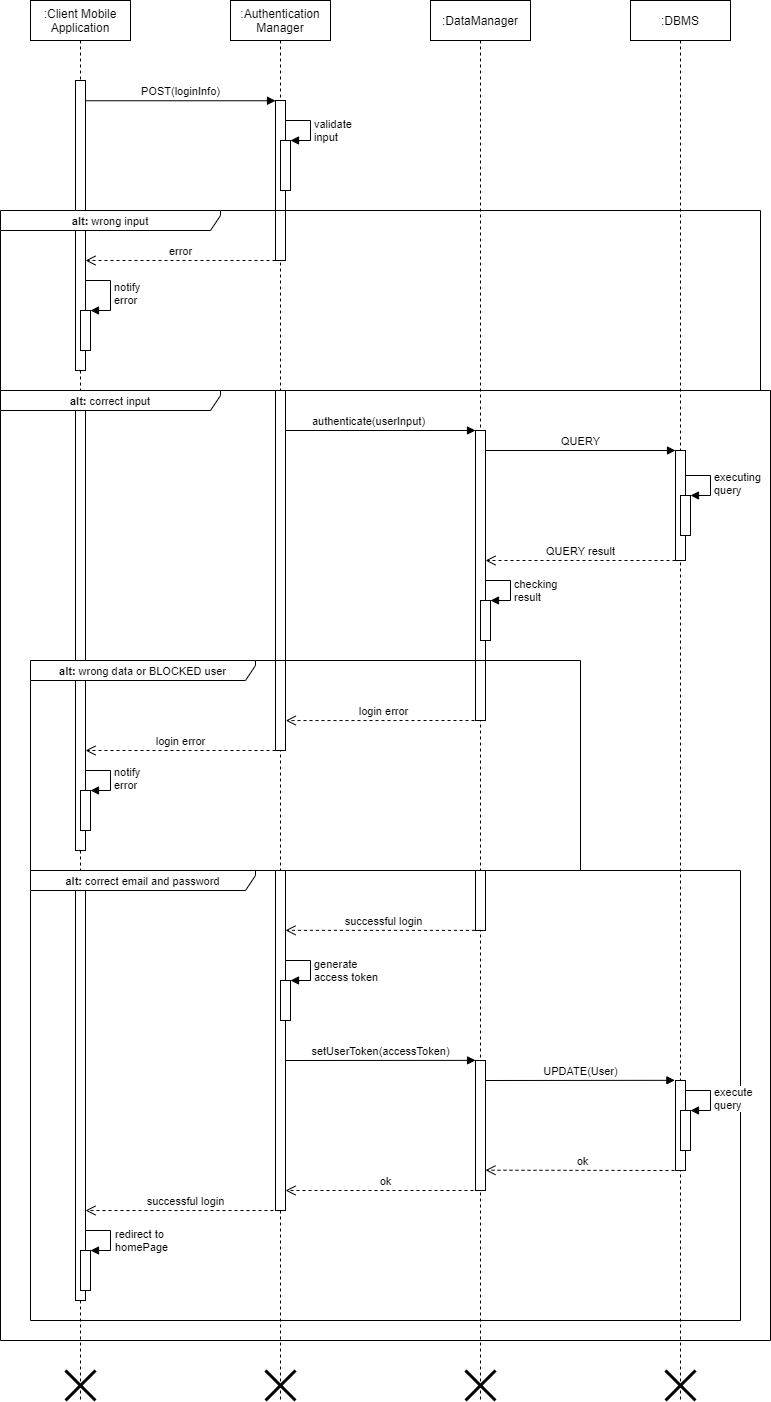

The diagram above was exported from draw.io. Its source (the exported page's mxGraphModel, read from the mxfile embedded in the PNG):
<mxGraphModel dx="1038" dy="580" grid="1" gridSize="10" guides="1" tooltips="1" connect="1" arrows="1" fold="1" page="1" pageScale="1" pageWidth="850" pageHeight="1100" math="0" shadow="0">
  <root>
    <mxCell id="0" />
    <mxCell id="1" parent="0" />
    <mxCell id="aKg9VvAL4HcYHQFoC9Ts-1" value=":Client Mobile&lt;br&gt;Application" style="shape=umlLifeline;perimeter=lifelinePerimeter;whiteSpace=wrap;html=1;container=1;collapsible=0;recursiveResize=0;outlineConnect=0;" parent="1" vertex="1">
      <mxGeometry x="70" y="80" width="100" height="1400" as="geometry" />
    </mxCell>
    <mxCell id="iyA7rAM67vEXa_l-TQT6-62" value="" style="shape=umlDestroy;whiteSpace=wrap;html=1;strokeWidth=3;" vertex="1" parent="aKg9VvAL4HcYHQFoC9Ts-1">
      <mxGeometry x="35" y="1370" width="30" height="30" as="geometry" />
    </mxCell>
    <mxCell id="aKg9VvAL4HcYHQFoC9Ts-2" value=":Authentication&lt;br&gt;Manager" style="shape=umlLifeline;perimeter=lifelinePerimeter;whiteSpace=wrap;html=1;container=1;collapsible=0;recursiveResize=0;outlineConnect=0;" parent="1" vertex="1">
      <mxGeometry x="270" y="80" width="100" height="1400" as="geometry" />
    </mxCell>
    <mxCell id="iyA7rAM67vEXa_l-TQT6-3" value="" style="html=1;points=[];perimeter=orthogonalPerimeter;" vertex="1" parent="aKg9VvAL4HcYHQFoC9Ts-2">
      <mxGeometry x="45" y="100" width="10" height="160" as="geometry" />
    </mxCell>
    <mxCell id="iyA7rAM67vEXa_l-TQT6-4" value="" style="html=1;points=[];perimeter=orthogonalPerimeter;" vertex="1" parent="aKg9VvAL4HcYHQFoC9Ts-2">
      <mxGeometry x="50" y="140" width="10" height="50" as="geometry" />
    </mxCell>
    <mxCell id="iyA7rAM67vEXa_l-TQT6-5" value="validate&lt;br&gt;input" style="edgeStyle=orthogonalEdgeStyle;html=1;align=left;spacingLeft=2;endArrow=block;rounded=0;entryX=1;entryY=0;" edge="1" target="iyA7rAM67vEXa_l-TQT6-4" parent="aKg9VvAL4HcYHQFoC9Ts-2">
      <mxGeometry x="0.0769" relative="1" as="geometry">
        <mxPoint x="55" y="120" as="sourcePoint" />
        <Array as="points">
          <mxPoint x="80" y="120" />
        </Array>
        <mxPoint as="offset" />
      </mxGeometry>
    </mxCell>
    <mxCell id="iyA7rAM67vEXa_l-TQT6-63" value="" style="shape=umlDestroy;whiteSpace=wrap;html=1;strokeWidth=3;" vertex="1" parent="aKg9VvAL4HcYHQFoC9Ts-2">
      <mxGeometry x="35" y="1370" width="30" height="30" as="geometry" />
    </mxCell>
    <mxCell id="aKg9VvAL4HcYHQFoC9Ts-3" value=":DataManager" style="shape=umlLifeline;perimeter=lifelinePerimeter;whiteSpace=wrap;html=1;container=1;collapsible=0;recursiveResize=0;outlineConnect=0;" parent="1" vertex="1">
      <mxGeometry x="470" y="80" width="100" height="1400" as="geometry" />
    </mxCell>
    <mxCell id="iyA7rAM67vEXa_l-TQT6-64" value="" style="shape=umlDestroy;whiteSpace=wrap;html=1;strokeWidth=3;" vertex="1" parent="aKg9VvAL4HcYHQFoC9Ts-3">
      <mxGeometry x="35" y="1370" width="30" height="30" as="geometry" />
    </mxCell>
    <mxCell id="kpIfHNOftxkKQExtYJpX-1" value=":DBMS" style="shape=umlLifeline;perimeter=lifelinePerimeter;whiteSpace=wrap;html=1;container=1;collapsible=0;recursiveResize=0;outlineConnect=0;" parent="1" vertex="1">
      <mxGeometry x="670" y="80" width="100" height="1400" as="geometry" />
    </mxCell>
    <mxCell id="iyA7rAM67vEXa_l-TQT6-65" value="" style="shape=umlDestroy;whiteSpace=wrap;html=1;strokeWidth=3;" vertex="1" parent="kpIfHNOftxkKQExtYJpX-1">
      <mxGeometry x="35" y="1370" width="30" height="30" as="geometry" />
    </mxCell>
    <mxCell id="iyA7rAM67vEXa_l-TQT6-1" value="" style="html=1;points=[];perimeter=orthogonalPerimeter;" vertex="1" parent="1">
      <mxGeometry x="115" y="160" width="10" height="290" as="geometry" />
    </mxCell>
    <mxCell id="iyA7rAM67vEXa_l-TQT6-2" value="POST(loginInfo)" style="html=1;verticalAlign=bottom;endArrow=block;exitX=0.971;exitY=0.371;exitDx=0;exitDy=0;exitPerimeter=0;" edge="1" parent="1">
      <mxGeometry x="0.0015" width="80" relative="1" as="geometry">
        <mxPoint x="124.70999999999992" y="180.26000000000005" as="sourcePoint" />
        <mxPoint x="315" y="180.26000000000005" as="targetPoint" />
        <mxPoint as="offset" />
      </mxGeometry>
    </mxCell>
    <mxCell id="iyA7rAM67vEXa_l-TQT6-13" value="error" style="html=1;verticalAlign=bottom;endArrow=open;dashed=1;endSize=8;" edge="1" parent="1" target="iyA7rAM67vEXa_l-TQT6-1">
      <mxGeometry relative="1" as="geometry">
        <mxPoint x="315" y="340" as="sourcePoint" />
        <mxPoint x="235" y="340" as="targetPoint" />
      </mxGeometry>
    </mxCell>
    <mxCell id="iyA7rAM67vEXa_l-TQT6-14" value="" style="html=1;points=[];perimeter=orthogonalPerimeter;" vertex="1" parent="1">
      <mxGeometry x="120" y="390" width="10" height="40" as="geometry" />
    </mxCell>
    <mxCell id="iyA7rAM67vEXa_l-TQT6-15" value="notify&lt;br&gt;error" style="edgeStyle=orthogonalEdgeStyle;html=1;align=left;spacingLeft=2;endArrow=block;rounded=0;entryX=1;entryY=0;" edge="1" parent="1">
      <mxGeometry relative="1" as="geometry">
        <mxPoint x="125" y="360" as="sourcePoint" />
        <Array as="points">
          <mxPoint x="125" y="360" />
          <mxPoint x="150" y="360" />
          <mxPoint x="150" y="390" />
        </Array>
        <mxPoint x="130" y="390" as="targetPoint" />
      </mxGeometry>
    </mxCell>
    <mxCell id="iyA7rAM67vEXa_l-TQT6-17" value="&lt;font style=&quot;font-size: 11px&quot;&gt;&lt;b&gt;alt: &lt;/b&gt;correct input&lt;/font&gt;" style="shape=umlFrame;whiteSpace=wrap;html=1;width=220;height=20;" vertex="1" parent="1">
      <mxGeometry x="40" y="470" width="770" height="950" as="geometry" />
    </mxCell>
    <mxCell id="iyA7rAM67vEXa_l-TQT6-18" value="" style="html=1;points=[];perimeter=orthogonalPerimeter;" vertex="1" parent="1">
      <mxGeometry x="315" y="470" width="10" height="360" as="geometry" />
    </mxCell>
    <mxCell id="iyA7rAM67vEXa_l-TQT6-19" value="authenticate(userInput)" style="html=1;verticalAlign=bottom;endArrow=block;" edge="1" parent="1" target="iyA7rAM67vEXa_l-TQT6-21">
      <mxGeometry x="-0.125" width="80" relative="1" as="geometry">
        <mxPoint x="325" y="510" as="sourcePoint" />
        <mxPoint x="405" y="510" as="targetPoint" />
        <mxPoint as="offset" />
      </mxGeometry>
    </mxCell>
    <mxCell id="iyA7rAM67vEXa_l-TQT6-21" value="" style="html=1;points=[];perimeter=orthogonalPerimeter;" vertex="1" parent="1">
      <mxGeometry x="515" y="510" width="10" height="290" as="geometry" />
    </mxCell>
    <mxCell id="iyA7rAM67vEXa_l-TQT6-22" value="QUERY" style="html=1;verticalAlign=bottom;endArrow=block;" edge="1" parent="1" target="iyA7rAM67vEXa_l-TQT6-23">
      <mxGeometry width="80" relative="1" as="geometry">
        <mxPoint x="525" y="530" as="sourcePoint" />
        <mxPoint x="605" y="530" as="targetPoint" />
      </mxGeometry>
    </mxCell>
    <mxCell id="iyA7rAM67vEXa_l-TQT6-23" value="" style="html=1;points=[];perimeter=orthogonalPerimeter;" vertex="1" parent="1">
      <mxGeometry x="715" y="530" width="10" height="110" as="geometry" />
    </mxCell>
    <mxCell id="iyA7rAM67vEXa_l-TQT6-24" value="" style="html=1;points=[];perimeter=orthogonalPerimeter;" vertex="1" parent="1">
      <mxGeometry x="720" y="575" width="10" height="40" as="geometry" />
    </mxCell>
    <mxCell id="iyA7rAM67vEXa_l-TQT6-25" value="executing&lt;br&gt;query" style="edgeStyle=orthogonalEdgeStyle;html=1;align=left;spacingLeft=2;endArrow=block;rounded=0;entryX=1;entryY=0;" edge="1" target="iyA7rAM67vEXa_l-TQT6-24" parent="1">
      <mxGeometry relative="1" as="geometry">
        <mxPoint x="725" y="555" as="sourcePoint" />
        <Array as="points">
          <mxPoint x="750" y="555" />
        </Array>
      </mxGeometry>
    </mxCell>
    <mxCell id="iyA7rAM67vEXa_l-TQT6-26" value="QUERY result" style="html=1;verticalAlign=bottom;endArrow=open;dashed=1;endSize=8;" edge="1" parent="1" target="iyA7rAM67vEXa_l-TQT6-21">
      <mxGeometry relative="1" as="geometry">
        <mxPoint x="715" y="640" as="sourcePoint" />
        <mxPoint x="635" y="640" as="targetPoint" />
      </mxGeometry>
    </mxCell>
    <mxCell id="iyA7rAM67vEXa_l-TQT6-29" value="" style="html=1;points=[];perimeter=orthogonalPerimeter;" vertex="1" parent="1">
      <mxGeometry x="115" y="490" width="10" height="440" as="geometry" />
    </mxCell>
    <mxCell id="iyA7rAM67vEXa_l-TQT6-30" value="" style="html=1;points=[];perimeter=orthogonalPerimeter;" vertex="1" parent="1">
      <mxGeometry x="520" y="680" width="10" height="40" as="geometry" />
    </mxCell>
    <mxCell id="iyA7rAM67vEXa_l-TQT6-31" value="checking&lt;br&gt;result" style="edgeStyle=orthogonalEdgeStyle;html=1;align=left;spacingLeft=2;endArrow=block;rounded=0;entryX=1;entryY=0;" edge="1" target="iyA7rAM67vEXa_l-TQT6-30" parent="1">
      <mxGeometry x="0.0769" relative="1" as="geometry">
        <mxPoint x="525" y="660" as="sourcePoint" />
        <Array as="points">
          <mxPoint x="550" y="660" />
        </Array>
        <mxPoint as="offset" />
      </mxGeometry>
    </mxCell>
    <mxCell id="iyA7rAM67vEXa_l-TQT6-32" value="login error" style="html=1;verticalAlign=bottom;endArrow=open;dashed=1;endSize=8;entryX=0.455;entryY=0.286;entryDx=0;entryDy=0;entryPerimeter=0;" edge="1" parent="1">
      <mxGeometry relative="1" as="geometry">
        <mxPoint x="520" y="800" as="sourcePoint" />
        <mxPoint x="325.25" y="800.06" as="targetPoint" />
      </mxGeometry>
    </mxCell>
    <mxCell id="iyA7rAM67vEXa_l-TQT6-33" value="login error" style="html=1;verticalAlign=bottom;endArrow=open;dashed=1;endSize=8;" edge="1" parent="1" target="iyA7rAM67vEXa_l-TQT6-29">
      <mxGeometry relative="1" as="geometry">
        <mxPoint x="315" y="830" as="sourcePoint" />
        <mxPoint x="235" y="830" as="targetPoint" />
      </mxGeometry>
    </mxCell>
    <mxCell id="iyA7rAM67vEXa_l-TQT6-34" value="&lt;font style=&quot;font-size: 11px&quot;&gt;&lt;b&gt;alt: &lt;/b&gt;correct email and password&lt;/font&gt;" style="shape=umlFrame;whiteSpace=wrap;html=1;width=225;height=20;" vertex="1" parent="1">
      <mxGeometry x="70" y="950" width="710" height="450" as="geometry" />
    </mxCell>
    <mxCell id="iyA7rAM67vEXa_l-TQT6-35" value="" style="html=1;points=[];perimeter=orthogonalPerimeter;" vertex="1" parent="1">
      <mxGeometry x="120" y="870" width="10" height="40" as="geometry" />
    </mxCell>
    <mxCell id="iyA7rAM67vEXa_l-TQT6-36" value="notify&lt;br&gt;error" style="edgeStyle=orthogonalEdgeStyle;html=1;align=left;spacingLeft=2;endArrow=block;rounded=0;entryX=1;entryY=0;" edge="1" target="iyA7rAM67vEXa_l-TQT6-35" parent="1">
      <mxGeometry relative="1" as="geometry">
        <mxPoint x="125" y="850" as="sourcePoint" />
        <Array as="points">
          <mxPoint x="150" y="850" />
        </Array>
      </mxGeometry>
    </mxCell>
    <mxCell id="iyA7rAM67vEXa_l-TQT6-39" value="" style="html=1;points=[];perimeter=orthogonalPerimeter;" vertex="1" parent="1">
      <mxGeometry x="115" y="970" width="10" height="410" as="geometry" />
    </mxCell>
    <mxCell id="iyA7rAM67vEXa_l-TQT6-41" value="successful login" style="html=1;verticalAlign=bottom;endArrow=open;dashed=1;endSize=8;" edge="1" parent="1" target="iyA7rAM67vEXa_l-TQT6-39">
      <mxGeometry x="190" y="1210" as="geometry">
        <mxPoint x="325" y="1290" as="sourcePoint" />
        <mxPoint x="245" y="1290" as="targetPoint" />
      </mxGeometry>
    </mxCell>
    <mxCell id="iyA7rAM67vEXa_l-TQT6-42" value="" style="html=1;points=[];perimeter=orthogonalPerimeter;" vertex="1" parent="1">
      <mxGeometry x="120" y="1330" width="10" height="40" as="geometry" />
    </mxCell>
    <mxCell id="iyA7rAM67vEXa_l-TQT6-43" value="redirect to&lt;br&gt;homePage" style="edgeStyle=orthogonalEdgeStyle;html=1;align=left;spacingLeft=2;endArrow=block;rounded=0;entryX=1;entryY=0;" edge="1" target="iyA7rAM67vEXa_l-TQT6-42" parent="1">
      <mxGeometry as="geometry">
        <mxPoint x="125" y="1310" as="sourcePoint" />
        <Array as="points">
          <mxPoint x="150" y="1310" />
        </Array>
        <mxPoint x="23" as="offset" />
      </mxGeometry>
    </mxCell>
    <mxCell id="iyA7rAM67vEXa_l-TQT6-49" value="" style="group" vertex="1" connectable="0" parent="1">
      <mxGeometry x="315" y="950" width="210" height="340" as="geometry" />
    </mxCell>
    <mxCell id="iyA7rAM67vEXa_l-TQT6-37" value="" style="html=1;points=[];perimeter=orthogonalPerimeter;" vertex="1" parent="iyA7rAM67vEXa_l-TQT6-49">
      <mxGeometry x="200" width="10" height="60" as="geometry" />
    </mxCell>
    <mxCell id="iyA7rAM67vEXa_l-TQT6-38" value="" style="html=1;points=[];perimeter=orthogonalPerimeter;" vertex="1" parent="iyA7rAM67vEXa_l-TQT6-49">
      <mxGeometry width="10" height="340" as="geometry" />
    </mxCell>
    <mxCell id="iyA7rAM67vEXa_l-TQT6-40" value="successful login" style="html=1;verticalAlign=bottom;endArrow=open;dashed=1;endSize=8;entryX=1.5;entryY=0.176;entryDx=0;entryDy=0;entryPerimeter=0;exitX=0.54;exitY=0.998;exitDx=0;exitDy=0;exitPerimeter=0;" edge="1" parent="iyA7rAM67vEXa_l-TQT6-49" source="iyA7rAM67vEXa_l-TQT6-37">
      <mxGeometry x="-170" as="geometry">
        <mxPoint x="195" y="60" as="sourcePoint" />
        <mxPoint x="10" y="59.83999999999992" as="targetPoint" />
      </mxGeometry>
    </mxCell>
    <mxCell id="iyA7rAM67vEXa_l-TQT6-50" value="" style="html=1;points=[];perimeter=orthogonalPerimeter;" vertex="1" parent="1">
      <mxGeometry x="320" y="1060" width="10" height="40" as="geometry" />
    </mxCell>
    <mxCell id="iyA7rAM67vEXa_l-TQT6-51" value="generate&lt;br&gt;access token" style="edgeStyle=orthogonalEdgeStyle;html=1;align=left;spacingLeft=2;endArrow=block;rounded=0;entryX=1;entryY=0;" edge="1" target="iyA7rAM67vEXa_l-TQT6-50" parent="1">
      <mxGeometry x="0.0769" relative="1" as="geometry">
        <mxPoint x="325" y="1040" as="sourcePoint" />
        <Array as="points">
          <mxPoint x="350" y="1040" />
        </Array>
        <mxPoint as="offset" />
      </mxGeometry>
    </mxCell>
    <mxCell id="iyA7rAM67vEXa_l-TQT6-52" value="setUserToken(accessToken)" style="html=1;verticalAlign=bottom;endArrow=block;entryX=0.005;entryY=-0.001;entryDx=0;entryDy=0;entryPerimeter=0;" edge="1" parent="1" target="iyA7rAM67vEXa_l-TQT6-54">
      <mxGeometry width="80" relative="1" as="geometry">
        <mxPoint x="325" y="1140" as="sourcePoint" />
        <mxPoint x="405" y="1140" as="targetPoint" />
      </mxGeometry>
    </mxCell>
    <mxCell id="iyA7rAM67vEXa_l-TQT6-54" value="" style="html=1;points=[];perimeter=orthogonalPerimeter;" vertex="1" parent="1">
      <mxGeometry x="515" y="1140" width="10" height="130" as="geometry" />
    </mxCell>
    <mxCell id="iyA7rAM67vEXa_l-TQT6-55" value="UPDATE(User)" style="html=1;verticalAlign=bottom;endArrow=block;entryX=-0.065;entryY=-0.002;entryDx=0;entryDy=0;entryPerimeter=0;" edge="1" parent="1" target="iyA7rAM67vEXa_l-TQT6-56">
      <mxGeometry width="80" relative="1" as="geometry">
        <mxPoint x="525" y="1160" as="sourcePoint" />
        <mxPoint x="605" y="1160" as="targetPoint" />
      </mxGeometry>
    </mxCell>
    <mxCell id="iyA7rAM67vEXa_l-TQT6-56" value="" style="html=1;points=[];perimeter=orthogonalPerimeter;" vertex="1" parent="1">
      <mxGeometry x="715" y="1160" width="10" height="90" as="geometry" />
    </mxCell>
    <mxCell id="iyA7rAM67vEXa_l-TQT6-57" value="" style="html=1;points=[];perimeter=orthogonalPerimeter;" vertex="1" parent="1">
      <mxGeometry x="720" y="1190" width="10" height="40" as="geometry" />
    </mxCell>
    <mxCell id="iyA7rAM67vEXa_l-TQT6-58" value="execute&lt;br&gt;query" style="edgeStyle=orthogonalEdgeStyle;html=1;align=left;spacingLeft=2;endArrow=block;rounded=0;entryX=1;entryY=0;" edge="1" target="iyA7rAM67vEXa_l-TQT6-57" parent="1">
      <mxGeometry relative="1" as="geometry">
        <mxPoint x="725" y="1170" as="sourcePoint" />
        <Array as="points">
          <mxPoint x="750" y="1170" />
        </Array>
      </mxGeometry>
    </mxCell>
    <mxCell id="iyA7rAM67vEXa_l-TQT6-59" value="ok" style="html=1;verticalAlign=bottom;endArrow=open;dashed=1;endSize=8;entryX=0.995;entryY=0.844;entryDx=0;entryDy=0;entryPerimeter=0;" edge="1" parent="1" target="iyA7rAM67vEXa_l-TQT6-54">
      <mxGeometry relative="1" as="geometry">
        <mxPoint x="720" y="1250" as="sourcePoint" />
        <mxPoint x="640" y="1250" as="targetPoint" />
      </mxGeometry>
    </mxCell>
    <mxCell id="iyA7rAM67vEXa_l-TQT6-60" value="ok" style="html=1;verticalAlign=bottom;endArrow=open;dashed=1;endSize=8;" edge="1" parent="1" target="iyA7rAM67vEXa_l-TQT6-38">
      <mxGeometry relative="1" as="geometry">
        <mxPoint x="525" y="1270" as="sourcePoint" />
        <mxPoint x="445" y="1270" as="targetPoint" />
      </mxGeometry>
    </mxCell>
    <mxCell id="iyA7rAM67vEXa_l-TQT6-28" value="&lt;font style=&quot;font-size: 11px&quot;&gt;&lt;b&gt;alt: &lt;/b&gt;wrong data or BLOCKED user&lt;/font&gt;" style="shape=umlFrame;whiteSpace=wrap;html=1;width=225;height=20;" vertex="1" parent="1">
      <mxGeometry x="70" y="740" width="550" height="210" as="geometry" />
    </mxCell>
    <mxCell id="iyA7rAM67vEXa_l-TQT6-6" value="&lt;font style=&quot;font-size: 11px&quot;&gt;&lt;b&gt;alt: &lt;/b&gt;wrong input&lt;/font&gt;" style="shape=umlFrame;whiteSpace=wrap;html=1;width=220;height=20;" vertex="1" parent="1">
      <mxGeometry x="40" y="290" width="760" height="180" as="geometry" />
    </mxCell>
  </root>
</mxGraphModel>